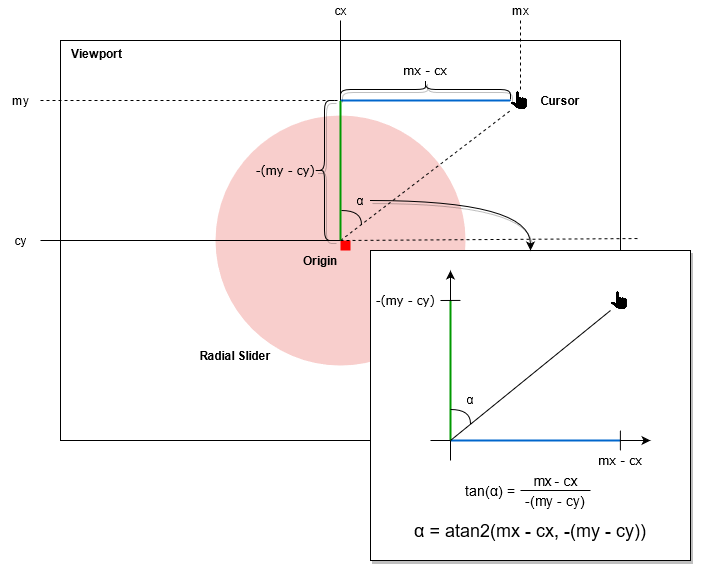

The diagram above was exported from draw.io. Its source (the exported page's mxGraphModel, read from the mxfile embedded in the PNG):
<mxGraphModel dx="1422" dy="762" grid="1" gridSize="10" guides="1" tooltips="1" connect="1" arrows="1" fold="1" page="1" pageScale="1" pageWidth="827" pageHeight="1169" math="0" shadow="0">
  <root>
    <mxCell id="0" />
    <mxCell id="1" parent="0" />
    <mxCell id="dzGjJkXkwCvr6UrqWyMy-1" value="&amp;nbsp;&amp;nbsp; Viewport" style="rounded=0;whiteSpace=wrap;html=1;align=left;verticalAlign=top;fontStyle=1" parent="1" vertex="1">
      <mxGeometry x="160" y="160" width="560" height="400" as="geometry" />
    </mxCell>
    <mxCell id="dzGjJkXkwCvr6UrqWyMy-3" value="" style="ellipse;whiteSpace=wrap;html=1;aspect=fixed;fillColor=#f8cecc;strokeColor=none;verticalAlign=bottom;fontStyle=1" parent="1" vertex="1">
      <mxGeometry x="315" y="235" width="250" height="250" as="geometry" />
    </mxCell>
    <mxCell id="dzGjJkXkwCvr6UrqWyMy-5" value="" style="shape=image;html=1;verticalAlign=top;verticalLabelPosition=bottom;labelBackgroundColor=#ffffff;imageAspect=0;aspect=fixed;image=https://cdn1.iconfinder.com/data/icons/ios-11-glyphs/30/hand_cursor-128.png" parent="1" vertex="1">
      <mxGeometry x="610" y="210" width="20" height="20" as="geometry" />
    </mxCell>
    <mxCell id="dzGjJkXkwCvr6UrqWyMy-7" value="" style="rounded=0;whiteSpace=wrap;html=1;strokeColor=none;fillColor=#FF0000;" parent="1" vertex="1">
      <mxGeometry x="440" y="360" width="10" height="10" as="geometry" />
    </mxCell>
    <mxCell id="dzGjJkXkwCvr6UrqWyMy-9" value="" style="endArrow=none;html=1;entryX=0;entryY=0;entryDx=0;entryDy=0;" parent="1" target="dzGjJkXkwCvr6UrqWyMy-7" edge="1">
      <mxGeometry width="50" height="50" relative="1" as="geometry">
        <mxPoint x="140" y="360" as="sourcePoint" />
        <mxPoint x="470" y="350" as="targetPoint" />
      </mxGeometry>
    </mxCell>
    <mxCell id="dzGjJkXkwCvr6UrqWyMy-10" value="" style="endArrow=none;html=1;entryX=0;entryY=0;entryDx=0;entryDy=0;" parent="1" target="dzGjJkXkwCvr6UrqWyMy-7" edge="1">
      <mxGeometry width="50" height="50" relative="1" as="geometry">
        <mxPoint x="440" y="140" as="sourcePoint" />
        <mxPoint x="510" y="410" as="targetPoint" />
      </mxGeometry>
    </mxCell>
    <mxCell id="dzGjJkXkwCvr6UrqWyMy-11" value="" style="endArrow=none;html=1;entryX=0;entryY=0.5;entryDx=0;entryDy=0;shadow=0;dashed=1;" parent="1" target="dzGjJkXkwCvr6UrqWyMy-5" edge="1">
      <mxGeometry width="50" height="50" relative="1" as="geometry">
        <mxPoint x="140" y="220" as="sourcePoint" />
        <mxPoint x="430" y="280" as="targetPoint" />
      </mxGeometry>
    </mxCell>
    <mxCell id="dzGjJkXkwCvr6UrqWyMy-12" value="" style="endArrow=none;html=1;entryX=0.5;entryY=0;entryDx=0;entryDy=0;shadow=0;dashed=1;" parent="1" target="dzGjJkXkwCvr6UrqWyMy-5" edge="1">
      <mxGeometry width="50" height="50" relative="1" as="geometry">
        <mxPoint x="620" y="140" as="sourcePoint" />
        <mxPoint x="620" y="250" as="targetPoint" />
      </mxGeometry>
    </mxCell>
    <mxCell id="dzGjJkXkwCvr6UrqWyMy-13" value="my" style="text;html=1;strokeColor=none;fillColor=none;align=center;verticalAlign=middle;whiteSpace=wrap;rounded=0;" parent="1" vertex="1">
      <mxGeometry x="100" y="210" width="40" height="20" as="geometry" />
    </mxCell>
    <mxCell id="dzGjJkXkwCvr6UrqWyMy-14" value="mx" style="text;html=1;strokeColor=none;fillColor=none;align=center;verticalAlign=middle;whiteSpace=wrap;rounded=0;" parent="1" vertex="1">
      <mxGeometry x="600" y="120" width="40" height="20" as="geometry" />
    </mxCell>
    <mxCell id="dzGjJkXkwCvr6UrqWyMy-15" value="cy" style="text;html=1;strokeColor=none;fillColor=none;align=center;verticalAlign=middle;whiteSpace=wrap;rounded=0;" parent="1" vertex="1">
      <mxGeometry x="100" y="350" width="40" height="20" as="geometry" />
    </mxCell>
    <mxCell id="dzGjJkXkwCvr6UrqWyMy-16" value="cx" style="text;html=1;strokeColor=none;fillColor=none;align=center;verticalAlign=middle;whiteSpace=wrap;rounded=0;" parent="1" vertex="1">
      <mxGeometry x="420" y="120" width="40" height="20" as="geometry" />
    </mxCell>
    <mxCell id="dzGjJkXkwCvr6UrqWyMy-18" value="" style="endArrow=none;html=1;shadow=0;strokeWidth=2;exitX=0;exitY=0.5;exitDx=0;exitDy=0;strokeColor=#0066CC;" parent="1" source="dzGjJkXkwCvr6UrqWyMy-5" edge="1">
      <mxGeometry width="50" height="50" relative="1" as="geometry">
        <mxPoint x="490" y="375" as="sourcePoint" />
        <mxPoint x="440" y="220" as="targetPoint" />
      </mxGeometry>
    </mxCell>
    <mxCell id="dzGjJkXkwCvr6UrqWyMy-19" value="Cursor" style="text;html=1;strokeColor=none;fillColor=none;align=center;verticalAlign=middle;whiteSpace=wrap;rounded=0;fontStyle=1" parent="1" vertex="1">
      <mxGeometry x="640" y="210" width="40" height="20" as="geometry" />
    </mxCell>
    <mxCell id="dzGjJkXkwCvr6UrqWyMy-21" value="Origin" style="text;html=1;strokeColor=none;fillColor=none;align=center;verticalAlign=middle;whiteSpace=wrap;rounded=0;fontStyle=1" parent="1" vertex="1">
      <mxGeometry x="400" y="370" width="40" height="20" as="geometry" />
    </mxCell>
    <mxCell id="dzGjJkXkwCvr6UrqWyMy-22" value="Radial Slider" style="text;html=1;strokeColor=none;fillColor=none;align=center;verticalAlign=middle;whiteSpace=wrap;rounded=0;fontStyle=1" parent="1" vertex="1">
      <mxGeometry x="290" y="465" width="90" height="20" as="geometry" />
    </mxCell>
    <mxCell id="dzGjJkXkwCvr6UrqWyMy-43" value="" style="endArrow=none;dashed=1;html=1;shadow=0;strokeColor=#000000;strokeWidth=1;fontFamily=Helvetica;exitX=0;exitY=0;exitDx=0;exitDy=0;entryX=0;entryY=1;entryDx=0;entryDy=0;" parent="1" source="dzGjJkXkwCvr6UrqWyMy-7" target="dzGjJkXkwCvr6UrqWyMy-5" edge="1">
      <mxGeometry width="50" height="50" relative="1" as="geometry">
        <mxPoint x="560" y="340" as="sourcePoint" />
        <mxPoint x="610" y="290" as="targetPoint" />
      </mxGeometry>
    </mxCell>
    <mxCell id="dzGjJkXkwCvr6UrqWyMy-44" value="" style="endArrow=none;dashed=1;html=1;shadow=0;strokeColor=#000000;strokeWidth=1;fontFamily=Helvetica;exitX=0;exitY=0.25;exitDx=0;exitDy=0;" parent="1" edge="1">
      <mxGeometry width="50" height="50" relative="1" as="geometry">
        <mxPoint x="440" y="360" as="sourcePoint" />
        <mxPoint x="740" y="358" as="targetPoint" />
      </mxGeometry>
    </mxCell>
    <mxCell id="dzGjJkXkwCvr6UrqWyMy-17" value="" style="endArrow=none;html=1;shadow=0;strokeWidth=2;exitX=0;exitY=0;exitDx=0;exitDy=0;strokeColor=#009900;" parent="1" source="dzGjJkXkwCvr6UrqWyMy-7" edge="1">
      <mxGeometry width="50" height="50" relative="1" as="geometry">
        <mxPoint x="440" y="350" as="sourcePoint" />
        <mxPoint x="440" y="220" as="targetPoint" />
      </mxGeometry>
    </mxCell>
    <mxCell id="dzGjJkXkwCvr6UrqWyMy-45" value="" style="endArrow=none;html=1;shadow=0;strokeColor=#000000;strokeWidth=1;fontFamily=Times New Roman;edgeStyle=orthogonalEdgeStyle;curved=1;" parent="1" edge="1">
      <mxGeometry width="50" height="50" relative="1" as="geometry">
        <mxPoint x="461" y="344" as="sourcePoint" />
        <mxPoint x="441" y="330" as="targetPoint" />
        <Array as="points">
          <mxPoint x="461" y="344" />
          <mxPoint x="461" y="324" />
        </Array>
      </mxGeometry>
    </mxCell>
    <mxCell id="dzGjJkXkwCvr6UrqWyMy-46" value="&lt;span&gt;α&lt;/span&gt;" style="text;html=1;strokeColor=none;fillColor=none;align=center;verticalAlign=middle;whiteSpace=wrap;rounded=0;fontStyle=0;fontFamily=Helvetica;" parent="1" vertex="1">
      <mxGeometry x="450" y="310" width="20" height="20" as="geometry" />
    </mxCell>
    <mxCell id="dzGjJkXkwCvr6UrqWyMy-47" value="" style="rounded=0;whiteSpace=wrap;html=1;strokeWidth=1;fontFamily=Helvetica;shadow=1;" parent="1" vertex="1">
      <mxGeometry x="470" y="370" width="320" height="310" as="geometry" />
    </mxCell>
    <mxCell id="dzGjJkXkwCvr6UrqWyMy-28" value="" style="endArrow=classic;html=1;shadow=0;strokeColor=#000000;strokeWidth=1;" parent="1" edge="1">
      <mxGeometry width="50" height="50" relative="1" as="geometry">
        <mxPoint x="530" y="560" as="sourcePoint" />
        <mxPoint x="750" y="560" as="targetPoint" />
      </mxGeometry>
    </mxCell>
    <mxCell id="dzGjJkXkwCvr6UrqWyMy-27" value="" style="endArrow=classic;html=1;shadow=0;strokeColor=#000000;strokeWidth=1;" parent="1" edge="1">
      <mxGeometry width="50" height="50" relative="1" as="geometry">
        <mxPoint x="550" y="580" as="sourcePoint" />
        <mxPoint x="550" y="390" as="targetPoint" />
      </mxGeometry>
    </mxCell>
    <mxCell id="dzGjJkXkwCvr6UrqWyMy-25" value="" style="endArrow=none;html=1;shadow=0;strokeWidth=2;exitX=0;exitY=0.5;exitDx=0;exitDy=0;strokeColor=#0066CC;" parent="1" edge="1">
      <mxGeometry width="50" height="50" relative="1" as="geometry">
        <mxPoint x="720" y="560" as="sourcePoint" />
        <mxPoint x="550" y="560" as="targetPoint" />
      </mxGeometry>
    </mxCell>
    <mxCell id="dzGjJkXkwCvr6UrqWyMy-26" value="" style="endArrow=none;html=1;shadow=0;strokeWidth=2;strokeColor=#009900;" parent="1" edge="1">
      <mxGeometry width="50" height="50" relative="1" as="geometry">
        <mxPoint x="550" y="560" as="sourcePoint" />
        <mxPoint x="550" y="420" as="targetPoint" />
      </mxGeometry>
    </mxCell>
    <mxCell id="dzGjJkXkwCvr6UrqWyMy-29" value="" style="shape=image;html=1;verticalAlign=top;verticalLabelPosition=bottom;labelBackgroundColor=#ffffff;imageAspect=0;aspect=fixed;image=https://cdn1.iconfinder.com/data/icons/ios-11-glyphs/30/hand_cursor-128.png" parent="1" vertex="1">
      <mxGeometry x="710" y="410" width="20" height="20" as="geometry" />
    </mxCell>
    <mxCell id="dzGjJkXkwCvr6UrqWyMy-30" value="" style="endArrow=none;html=1;shadow=0;strokeColor=#000000;strokeWidth=1;entryX=0;entryY=1;entryDx=0;entryDy=0;" parent="1" target="dzGjJkXkwCvr6UrqWyMy-29" edge="1">
      <mxGeometry width="50" height="50" relative="1" as="geometry">
        <mxPoint x="550" y="560" as="sourcePoint" />
        <mxPoint x="470" y="500" as="targetPoint" />
      </mxGeometry>
    </mxCell>
    <mxCell id="dzGjJkXkwCvr6UrqWyMy-33" value="" style="endArrow=none;html=1;shadow=0;strokeColor=#000000;strokeWidth=1;" parent="1" edge="1">
      <mxGeometry width="50" height="50" relative="1" as="geometry">
        <mxPoint x="540" y="420" as="sourcePoint" />
        <mxPoint x="560" y="419.91999999999996" as="targetPoint" />
      </mxGeometry>
    </mxCell>
    <mxCell id="dzGjJkXkwCvr6UrqWyMy-34" value="" style="endArrow=none;html=1;shadow=0;strokeColor=#000000;strokeWidth=1;" parent="1" edge="1">
      <mxGeometry width="50" height="50" relative="1" as="geometry">
        <mxPoint x="719.88" y="550" as="sourcePoint" />
        <mxPoint x="719.88" y="569.9999999999999" as="targetPoint" />
      </mxGeometry>
    </mxCell>
    <mxCell id="dzGjJkXkwCvr6UrqWyMy-35" value="-(my - cy)" style="text;html=1;strokeColor=none;fillColor=none;align=center;verticalAlign=middle;whiteSpace=wrap;rounded=0;fontStyle=0;fontFamily=Verdana;" parent="1" vertex="1">
      <mxGeometry x="470" y="410" width="70" height="20" as="geometry" />
    </mxCell>
    <mxCell id="dzGjJkXkwCvr6UrqWyMy-36" value="mx - cx" style="text;html=1;strokeColor=none;fillColor=none;align=center;verticalAlign=middle;whiteSpace=wrap;rounded=0;fontStyle=0;fontFamily=Verdana;" parent="1" vertex="1">
      <mxGeometry x="695" y="570" width="50" height="20" as="geometry" />
    </mxCell>
    <mxCell id="dzGjJkXkwCvr6UrqWyMy-41" value="&lt;span&gt;α&lt;/span&gt; = atan2(mx - cx, -(my - cy))" style="text;html=1;strokeColor=none;fillColor=none;align=center;verticalAlign=middle;whiteSpace=wrap;rounded=0;fontStyle=0;fontFamily=Helvetica;fontSize=18;" parent="1" vertex="1">
      <mxGeometry x="460" y="640" width="340" height="20" as="geometry" />
    </mxCell>
    <mxCell id="dzGjJkXkwCvr6UrqWyMy-48" value="" style="endArrow=classic;html=1;shadow=1;strokeColor=#000000;strokeWidth=1;fontFamily=Helvetica;exitX=1;exitY=0.5;exitDx=0;exitDy=0;entryX=0.5;entryY=0;entryDx=0;entryDy=0;edgeStyle=orthogonalEdgeStyle;curved=1;" parent="1" source="dzGjJkXkwCvr6UrqWyMy-46" target="dzGjJkXkwCvr6UrqWyMy-47" edge="1">
      <mxGeometry width="50" height="50" relative="1" as="geometry">
        <mxPoint x="560" y="420" as="sourcePoint" />
        <mxPoint x="610" y="370" as="targetPoint" />
      </mxGeometry>
    </mxCell>
    <mxCell id="Vihn7ZegZY9gY7nMdmIO-1" value="" style="shape=curlyBracket;whiteSpace=wrap;html=1;rounded=1;rotation=90;shadow=1;" vertex="1" parent="1">
      <mxGeometry x="515" y="124" width="20" height="170" as="geometry" />
    </mxCell>
    <mxCell id="Vihn7ZegZY9gY7nMdmIO-2" value="mx - cx" style="text;html=1;strokeColor=none;fillColor=none;align=center;verticalAlign=middle;whiteSpace=wrap;rounded=0;fontStyle=0;fontFamily=Verdana;" vertex="1" parent="1">
      <mxGeometry x="500" y="180" width="50" height="20" as="geometry" />
    </mxCell>
    <mxCell id="Vihn7ZegZY9gY7nMdmIO-3" value="" style="shape=curlyBracket;whiteSpace=wrap;html=1;rounded=1;rotation=0;shadow=1;" vertex="1" parent="1">
      <mxGeometry x="414" y="220" width="20" height="140" as="geometry" />
    </mxCell>
    <mxCell id="Vihn7ZegZY9gY7nMdmIO-4" value="-(my - cy)" style="text;html=1;strokeColor=none;fillColor=none;align=center;verticalAlign=middle;whiteSpace=wrap;rounded=0;fontStyle=0;fontFamily=Verdana;" vertex="1" parent="1">
      <mxGeometry x="350" y="280" width="70" height="20" as="geometry" />
    </mxCell>
    <mxCell id="Vihn7ZegZY9gY7nMdmIO-8" value="&lt;span&gt;α&lt;/span&gt;" style="text;html=1;strokeColor=none;fillColor=none;align=center;verticalAlign=middle;whiteSpace=wrap;rounded=0;fontStyle=0;fontFamily=Helvetica;" vertex="1" parent="1">
      <mxGeometry x="560" y="509" width="20" height="20" as="geometry" />
    </mxCell>
    <mxCell id="Vihn7ZegZY9gY7nMdmIO-15" value="" style="group" vertex="1" connectable="0" parent="1">
      <mxGeometry x="560" y="590" width="130" height="40" as="geometry" />
    </mxCell>
    <mxCell id="Vihn7ZegZY9gY7nMdmIO-10" value="tan(&lt;span style=&quot;font-size: 14px;&quot;&gt;α) =&lt;br style=&quot;font-size: 14px;&quot;&gt;&lt;/span&gt;" style="text;html=1;strokeColor=none;fillColor=none;align=center;verticalAlign=middle;whiteSpace=wrap;rounded=0;fontStyle=0;fontFamily=Helvetica;fontSize=14;" vertex="1" parent="Vihn7ZegZY9gY7nMdmIO-15">
      <mxGeometry y="10" width="60" height="20" as="geometry" />
    </mxCell>
    <mxCell id="Vihn7ZegZY9gY7nMdmIO-14" value="" style="group" vertex="1" connectable="0" parent="Vihn7ZegZY9gY7nMdmIO-15">
      <mxGeometry x="60" width="70" height="40" as="geometry" />
    </mxCell>
    <mxCell id="Vihn7ZegZY9gY7nMdmIO-11" value="mx - cx" style="text;html=1;strokeColor=none;fillColor=none;align=center;verticalAlign=middle;whiteSpace=wrap;rounded=0;fontStyle=0;fontFamily=Helvetica;fontSize=14;" vertex="1" parent="Vihn7ZegZY9gY7nMdmIO-14">
      <mxGeometry width="70" height="20" as="geometry" />
    </mxCell>
    <mxCell id="Vihn7ZegZY9gY7nMdmIO-12" value="-(my - cy)" style="text;html=1;strokeColor=none;fillColor=none;align=center;verticalAlign=middle;whiteSpace=wrap;rounded=0;fontStyle=0;fontFamily=Helvetica;fontSize=14;" vertex="1" parent="Vihn7ZegZY9gY7nMdmIO-14">
      <mxGeometry y="20" width="70" height="20" as="geometry" />
    </mxCell>
    <mxCell id="Vihn7ZegZY9gY7nMdmIO-13" value="" style="endArrow=none;html=1;fontFamily=Helvetica;fontSize=14;entryX=1;entryY=0;entryDx=0;entryDy=0;exitX=0;exitY=0;exitDx=0;exitDy=0;" edge="1" parent="Vihn7ZegZY9gY7nMdmIO-14" source="Vihn7ZegZY9gY7nMdmIO-12" target="Vihn7ZegZY9gY7nMdmIO-12">
      <mxGeometry width="50" height="50" relative="1" as="geometry">
        <mxPoint x="600" y="650" as="sourcePoint" />
        <mxPoint x="650" y="600" as="targetPoint" />
        <Array as="points">
          <mxPoint x="10" y="20" />
        </Array>
      </mxGeometry>
    </mxCell>
    <mxCell id="Vihn7ZegZY9gY7nMdmIO-16" value="" style="endArrow=none;html=1;shadow=0;strokeColor=#000000;strokeWidth=1;fontFamily=Times New Roman;edgeStyle=orthogonalEdgeStyle;curved=1;" edge="1" parent="1">
      <mxGeometry width="50" height="50" relative="1" as="geometry">
        <mxPoint x="570" y="543" as="sourcePoint" />
        <mxPoint x="550" y="529" as="targetPoint" />
        <Array as="points">
          <mxPoint x="570" y="543" />
          <mxPoint x="570" y="523" />
        </Array>
      </mxGeometry>
    </mxCell>
  </root>
</mxGraphModel>